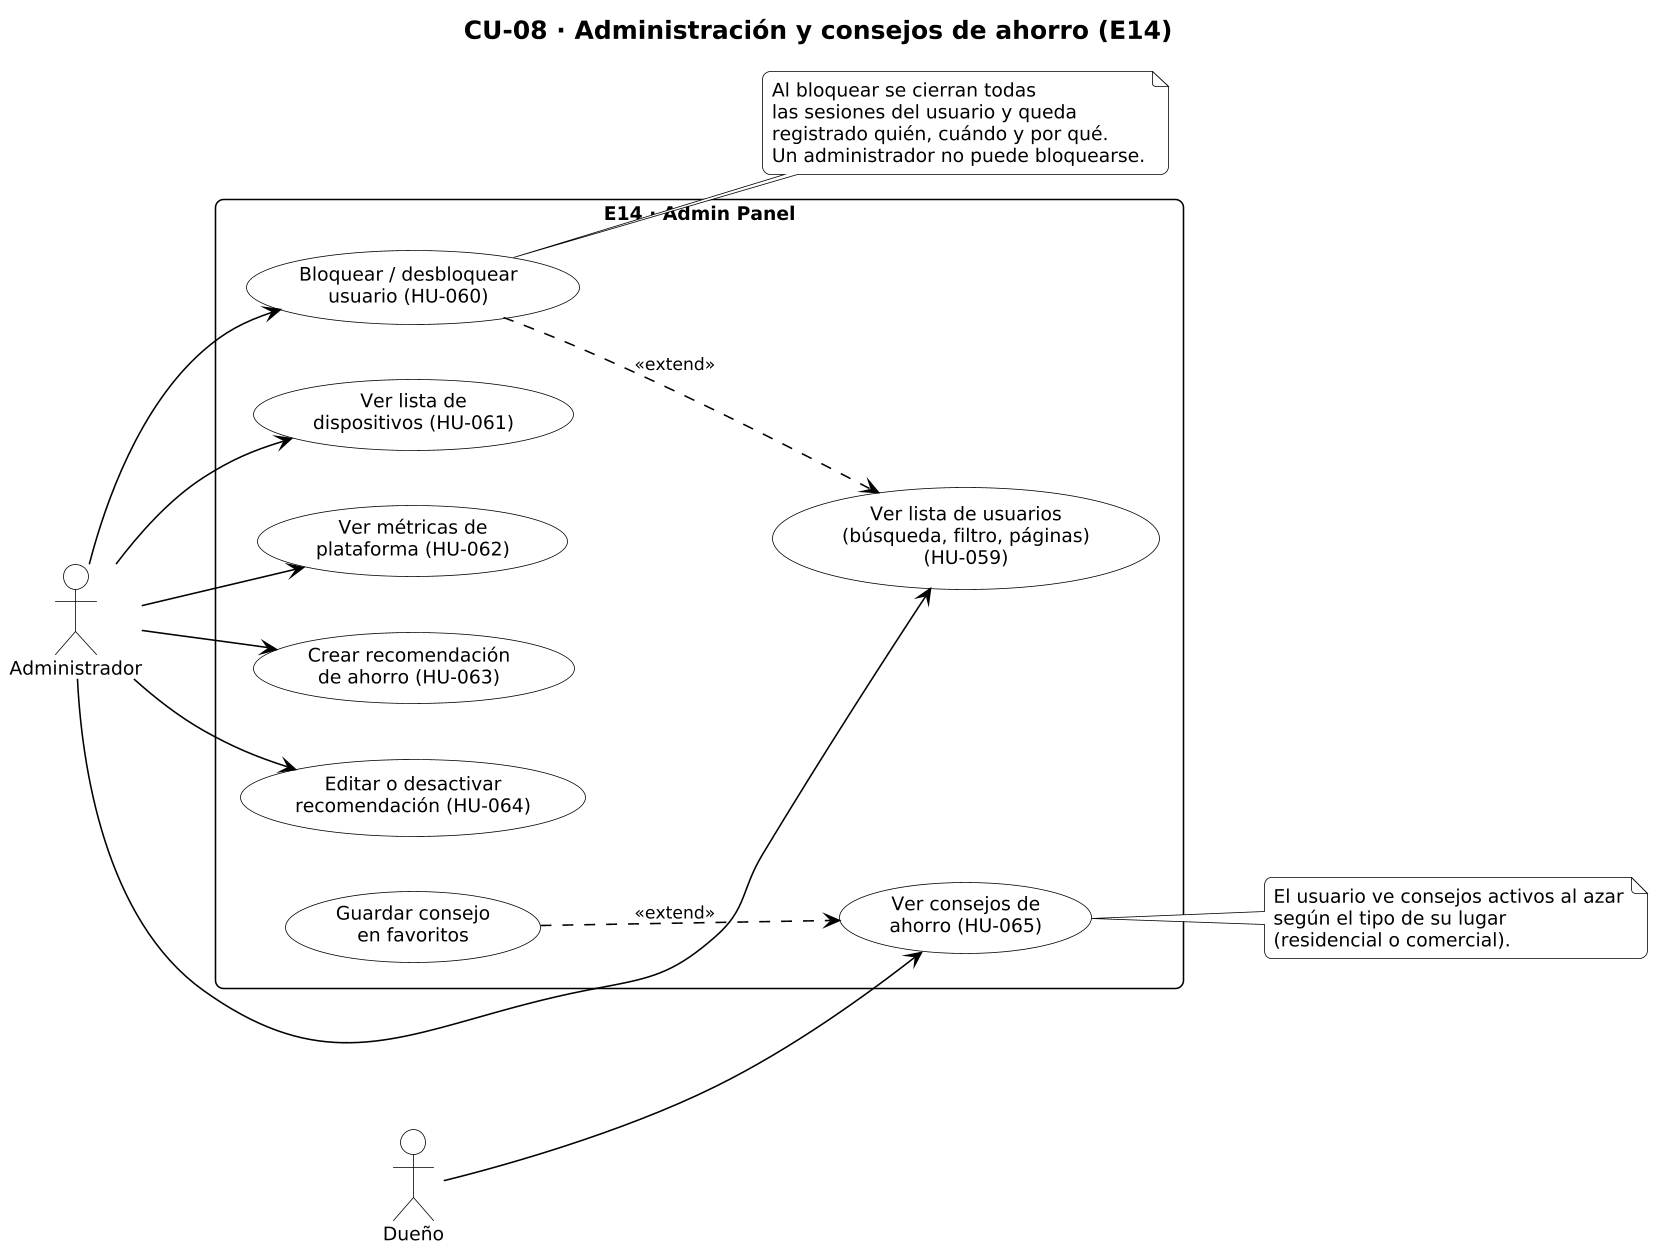

The diagram above was rendered by PlantUML. Its source (embedded in the PNG):
@startuml CU-08_administracion
!include _estilo.iuml
title CU-08 · Administración y consejos de ahorro (E14)
left to right direction

actor "Administrador" as AD
actor "Dueño" as DU
rectangle "E14 · Admin Panel" {
  usecase "Ver lista de usuarios\n(búsqueda, filtro, páginas)\n(HU-059)" as A1
  usecase "Bloquear / desbloquear\nusuario (HU-060)" as A2
  usecase "Ver lista de\ndispositivos (HU-061)" as A3
  usecase "Ver métricas de\nplataforma (HU-062)" as A4
  usecase "Crear recomendación\nde ahorro (HU-063)" as A5
  usecase "Editar o desactivar\nrecomendación (HU-064)" as A6
  usecase "Ver consejos de\nahorro (HU-065)" as A7
  usecase "Guardar consejo\nen favoritos" as A8
}
AD --> A1
AD --> A2
AD --> A3
AD --> A4
AD --> A5
AD --> A6
DU --> A7
A2 ..> A1 : <<extend>>
A8 ..> A7 : <<extend>>
note right of A2
  Al bloquear se cierran todas
  las sesiones del usuario y queda
  registrado quién, cuándo y por qué.
  Un administrador no puede bloquearse.
end note
note right of A7
  El usuario ve consejos activos al azar
  según el tipo de su lugar
  (residencial o comercial).
end note
@enduml